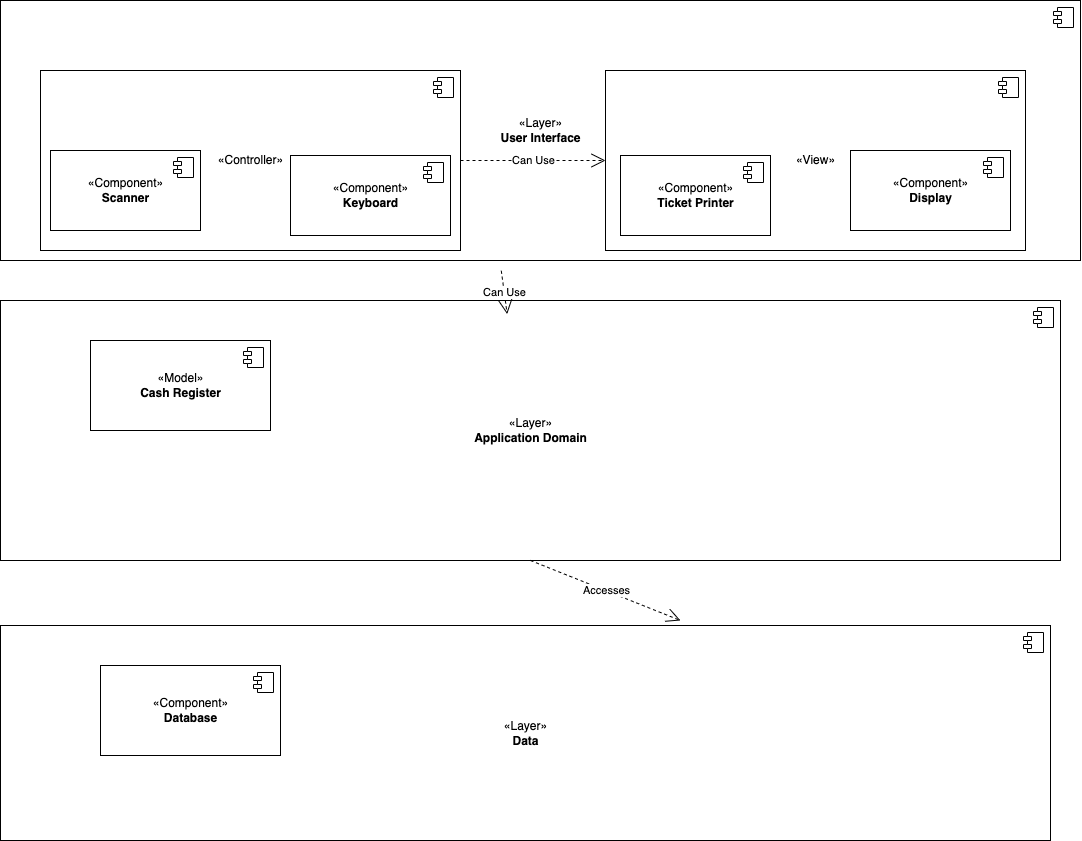

The diagram above was exported from draw.io. Its source (the exported page's mxGraphModel, read from the mxfile embedded in the PNG):
<mxGraphModel dx="2171" dy="640" grid="1" gridSize="10" guides="1" tooltips="1" connect="1" arrows="1" fold="1" page="1" pageScale="1" pageWidth="850" pageHeight="1100" background="none" math="0" shadow="0">
  <root>
    <mxCell id="0" />
    <mxCell id="1" parent="0" />
    <mxCell id="50RR4d4T2YxO24OamYZ7-22" value="«Layer»&lt;br&gt;&lt;b&gt;User Interface&lt;/b&gt;" style="html=1;dropTarget=0;" vertex="1" parent="1">
      <mxGeometry x="-310" width="1080" height="260" as="geometry" />
    </mxCell>
    <mxCell id="50RR4d4T2YxO24OamYZ7-23" value="" style="shape=module;jettyWidth=8;jettyHeight=4;" vertex="1" parent="50RR4d4T2YxO24OamYZ7-22">
      <mxGeometry x="1" width="20" height="20" relative="1" as="geometry">
        <mxPoint x="-27" y="7" as="offset" />
      </mxGeometry>
    </mxCell>
    <mxCell id="50RR4d4T2YxO24OamYZ7-5" value="«Layer»&lt;br&gt;&lt;b&gt;Application Domain&lt;/b&gt;" style="html=1;dropTarget=0;" vertex="1" parent="1">
      <mxGeometry x="-310" y="300" width="1060" height="260" as="geometry" />
    </mxCell>
    <mxCell id="50RR4d4T2YxO24OamYZ7-6" value="" style="shape=module;jettyWidth=8;jettyHeight=4;" vertex="1" parent="50RR4d4T2YxO24OamYZ7-5">
      <mxGeometry x="1" width="20" height="20" relative="1" as="geometry">
        <mxPoint x="-27" y="7" as="offset" />
      </mxGeometry>
    </mxCell>
    <mxCell id="50RR4d4T2YxO24OamYZ7-3" value="«Layer»&lt;br&gt;&lt;b&gt;Data&lt;/b&gt;" style="html=1;dropTarget=0;" vertex="1" parent="1">
      <mxGeometry x="-310" y="625" width="1050" height="215" as="geometry" />
    </mxCell>
    <mxCell id="50RR4d4T2YxO24OamYZ7-4" value="" style="shape=module;jettyWidth=8;jettyHeight=4;" vertex="1" parent="50RR4d4T2YxO24OamYZ7-3">
      <mxGeometry x="1" width="20" height="20" relative="1" as="geometry">
        <mxPoint x="-27" y="7" as="offset" />
      </mxGeometry>
    </mxCell>
    <mxCell id="15cfmsK9A7DYU6mEOQTb-5" value="Can Use" style="endArrow=open;endSize=12;dashed=1;html=1;rounded=0;entryX=0;entryY=0.5;entryDx=0;entryDy=0;exitX=1;exitY=0.5;exitDx=0;exitDy=0;" parent="1" source="50RR4d4T2YxO24OamYZ7-10" target="50RR4d4T2YxO24OamYZ7-16" edge="1">
      <mxGeometry width="160" relative="1" as="geometry">
        <mxPoint x="160" y="150.8089314007393" as="sourcePoint" />
        <mxPoint x="280.82000000000016" y="156.7449999999999" as="targetPoint" />
      </mxGeometry>
    </mxCell>
    <mxCell id="15cfmsK9A7DYU6mEOQTb-10" value="Can Use" style="endArrow=open;endSize=12;dashed=1;html=1;rounded=0;entryX=0.478;entryY=0.047;entryDx=0;entryDy=0;entryPerimeter=0;exitX=0.463;exitY=1.001;exitDx=0;exitDy=0;exitPerimeter=0;" parent="1" edge="1">
      <mxGeometry width="160" relative="1" as="geometry">
        <mxPoint x="190.77999999999975" y="270.27" as="sourcePoint" />
        <mxPoint x="196.67999999999984" y="313.63" as="targetPoint" />
      </mxGeometry>
    </mxCell>
    <mxCell id="15cfmsK9A7DYU6mEOQTb-11" value="Accesses" style="endArrow=open;endSize=12;dashed=1;html=1;rounded=0;exitX=0.5;exitY=1;exitDx=0;exitDy=0;" parent="1" source="50RR4d4T2YxO24OamYZ7-5" edge="1">
      <mxGeometry width="160" relative="1" as="geometry">
        <mxPoint x="204.0999999999999" y="591.45" as="sourcePoint" />
        <mxPoint x="370" y="620" as="targetPoint" />
      </mxGeometry>
    </mxCell>
    <mxCell id="50RR4d4T2YxO24OamYZ7-1" value="«Component»&lt;br&gt;&lt;b&gt;Database&lt;/b&gt;" style="html=1;dropTarget=0;" vertex="1" parent="1">
      <mxGeometry x="-210" y="665" width="180" height="90" as="geometry" />
    </mxCell>
    <mxCell id="50RR4d4T2YxO24OamYZ7-2" value="" style="shape=module;jettyWidth=8;jettyHeight=4;" vertex="1" parent="50RR4d4T2YxO24OamYZ7-1">
      <mxGeometry x="1" width="20" height="20" relative="1" as="geometry">
        <mxPoint x="-27" y="7" as="offset" />
      </mxGeometry>
    </mxCell>
    <mxCell id="50RR4d4T2YxO24OamYZ7-8" value="«Model»&lt;br&gt;&lt;b&gt;Cash Register&lt;/b&gt;" style="html=1;dropTarget=0;" vertex="1" parent="1">
      <mxGeometry x="-220" y="340" width="180" height="90" as="geometry" />
    </mxCell>
    <mxCell id="50RR4d4T2YxO24OamYZ7-9" value="" style="shape=module;jettyWidth=8;jettyHeight=4;" vertex="1" parent="50RR4d4T2YxO24OamYZ7-8">
      <mxGeometry x="1" width="20" height="20" relative="1" as="geometry">
        <mxPoint x="-27" y="7" as="offset" />
      </mxGeometry>
    </mxCell>
    <mxCell id="50RR4d4T2YxO24OamYZ7-10" value="«Controller»&lt;br&gt;" style="html=1;dropTarget=0;" vertex="1" parent="1">
      <mxGeometry x="-270" y="70" width="420" height="180" as="geometry" />
    </mxCell>
    <mxCell id="50RR4d4T2YxO24OamYZ7-11" value="" style="shape=module;jettyWidth=8;jettyHeight=4;" vertex="1" parent="50RR4d4T2YxO24OamYZ7-10">
      <mxGeometry x="1" width="20" height="20" relative="1" as="geometry">
        <mxPoint x="-27" y="7" as="offset" />
      </mxGeometry>
    </mxCell>
    <mxCell id="50RR4d4T2YxO24OamYZ7-12" value="«Component»&lt;br&gt;&lt;b&gt;Scanner&lt;/b&gt;" style="html=1;dropTarget=0;" vertex="1" parent="1">
      <mxGeometry x="-260" y="150" width="150" height="80" as="geometry" />
    </mxCell>
    <mxCell id="50RR4d4T2YxO24OamYZ7-13" value="" style="shape=module;jettyWidth=8;jettyHeight=4;" vertex="1" parent="50RR4d4T2YxO24OamYZ7-12">
      <mxGeometry x="1" width="20" height="20" relative="1" as="geometry">
        <mxPoint x="-27" y="7" as="offset" />
      </mxGeometry>
    </mxCell>
    <mxCell id="50RR4d4T2YxO24OamYZ7-14" value="«Component»&lt;br&gt;&lt;b&gt;Keyboard&lt;/b&gt;" style="html=1;dropTarget=0;" vertex="1" parent="1">
      <mxGeometry x="-20" y="155" width="160" height="80" as="geometry" />
    </mxCell>
    <mxCell id="50RR4d4T2YxO24OamYZ7-15" value="" style="shape=module;jettyWidth=8;jettyHeight=4;" vertex="1" parent="50RR4d4T2YxO24OamYZ7-14">
      <mxGeometry x="1" width="20" height="20" relative="1" as="geometry">
        <mxPoint x="-27" y="7" as="offset" />
      </mxGeometry>
    </mxCell>
    <mxCell id="50RR4d4T2YxO24OamYZ7-16" value="«View»" style="html=1;dropTarget=0;" vertex="1" parent="1">
      <mxGeometry x="295" y="70" width="420" height="180" as="geometry" />
    </mxCell>
    <mxCell id="50RR4d4T2YxO24OamYZ7-17" value="" style="shape=module;jettyWidth=8;jettyHeight=4;" vertex="1" parent="50RR4d4T2YxO24OamYZ7-16">
      <mxGeometry x="1" width="20" height="20" relative="1" as="geometry">
        <mxPoint x="-27" y="7" as="offset" />
      </mxGeometry>
    </mxCell>
    <mxCell id="50RR4d4T2YxO24OamYZ7-18" value="«Component»&lt;br&gt;&lt;b&gt;Display&lt;/b&gt;" style="html=1;dropTarget=0;" vertex="1" parent="1">
      <mxGeometry x="540" y="150" width="160" height="80" as="geometry" />
    </mxCell>
    <mxCell id="50RR4d4T2YxO24OamYZ7-19" value="" style="shape=module;jettyWidth=8;jettyHeight=4;" vertex="1" parent="50RR4d4T2YxO24OamYZ7-18">
      <mxGeometry x="1" width="20" height="20" relative="1" as="geometry">
        <mxPoint x="-27" y="7" as="offset" />
      </mxGeometry>
    </mxCell>
    <mxCell id="50RR4d4T2YxO24OamYZ7-20" value="«Component»&lt;br&gt;&lt;b&gt;Ticket Printer&lt;/b&gt;" style="html=1;dropTarget=0;" vertex="1" parent="1">
      <mxGeometry x="310" y="155" width="150" height="80" as="geometry" />
    </mxCell>
    <mxCell id="50RR4d4T2YxO24OamYZ7-21" value="" style="shape=module;jettyWidth=8;jettyHeight=4;" vertex="1" parent="50RR4d4T2YxO24OamYZ7-20">
      <mxGeometry x="1" width="20" height="20" relative="1" as="geometry">
        <mxPoint x="-27" y="7" as="offset" />
      </mxGeometry>
    </mxCell>
  </root>
</mxGraphModel>